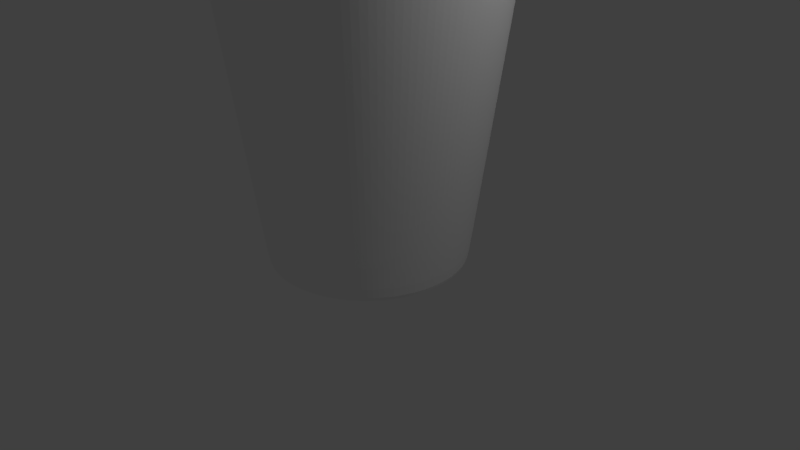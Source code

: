 # Source: StarbucksCup.blend  (saved by Blender 2.79.0; exported with 4.5.12 LTS)
import bpy
from mathutils import Matrix  # noqa: F401  (used for matrix-valued properties, if any)

bpy.ops.wm.read_factory_settings(use_empty=True)
scene = bpy.context.scene
scene.name = 'Scene'

# ---- collections
col_collection_1 = bpy.data.collections.new('Collection 1'); scene.collection.children.link(col_collection_1)

# ---- materials (node trees are filled in below, after node groups)
mat_material_002 = bpy.data.materials.new('Material.002')
mat_material_002.alpha_threshold = 0.0
mat_material_002.use_transparent_shadow = False
mat_material_002.preview_render_type = 'SHADERBALL'
mat_material_002.diffuse_color = (0.9502, 0.9502, 0.9502, 1.0)
mat_material_002.roughness = 0.5

# ---- material node trees

# ---- world
world_world = bpy.data.worlds.new('World'); scene.world = world_world
world_world.color = (0.05088, 0.05088, 0.05088)
world_world.use_sun_shadow = False
world_world.sun_shadow_jitter_overblur = 0.0
world_world.cycles.sampling_method = 'MANUAL'

# ---- cameras
cam_camera = bpy.data.cameras.new('Camera')
cam_camera.clip_end = 100.0
cam_camera.lens = 35.0
cam_camera.sensor_width = 32.0
cam_camera.sensor_height = 18.0
cam_camera.ortho_scale = 7.314
cam_camera.dof.focus_distance = 0.0
cam_camera.dof.aperture_fstop = 128.0

# ---- lights
light_hemi = bpy.data.lights.new('Hemi', 'SUN')
light_hemi.transmission_factor = 0.0
light_hemi.angle = 0.1993
light_hemi.energy = 1.0
light_hemi.shadow_buffer_clip_start = 0.5
light_hemi.shadow_soft_size = 0.1
light_hemi.shadow_cascade_max_distance = 1000.0
light_sun = bpy.data.lights.new('Sun', 'SUN')
light_sun.transmission_factor = 0.0
light_sun.angle = 0.1993
light_sun.energy = 1.0
light_sun.shadow_buffer_clip_start = 0.5
light_sun.shadow_soft_size = 0.1
light_sun.shadow_cascade_max_distance = 1000.0
light_lamp = bpy.data.lights.new('Lamp', 'POINT')
light_lamp.transmission_factor = 0.0
light_lamp.cutoff_distance = 30.0
light_lamp.energy = 100.0
light_lamp.shadow_buffer_clip_start = 1.001
light_lamp.shadow_soft_size = 0.1
light_lamp.shadow_maximum_resolution = 0.006
light_lamp.use_absolute_resolution = True

# ---- meshes
me_cylinder = bpy.data.meshes.new('Cylinder')
me_cylinder.from_pydata([(8.84e-09, 0.6534, -0.9259), (-4.012e-08, 1.036, 1.0), (0.1275, 0.6409, -0.9259), (0.2021, 1.016, 1.0), (0.2501, 0.6037, -0.9259), (0.3964, 0.9569, 1.0), (0.363, 0.5433, -0.9259), (0.5754, 0.8612, 1.0), (0.462, 0.462, -0.9259), (0.7324, 0.7324, 1.0), (0.5433, 0.363, -0.9259), (0.8612, 0.5754, 1.0), (0.6037, 0.2501, -0.9259), (0.9569, 0.3964, 1.0), (0.6409, 0.1275, -0.9259), (1.016, 0.2021, 1.0), (0.6534, 1.25e-07, -0.9259), (1.036, 3.724e-08, 1.0), (0.6409, -0.1275, -0.9259), (1.016, -0.2021, 1.0), (0.6037, -0.2501, -0.9259), (0.9569, -0.3964, 1.0), (0.5433, -0.363, -0.9259), (0.8612, -0.5754, 1.0), (0.462, -0.462, -0.9259), (0.7324, -0.7324, 1.0), (0.363, -0.5433, -0.9259), (0.5754, -0.8612, 1.0), (0.2501, -0.6037, -0.9259), (0.3964, -0.9569, 1.0), (0.1275, -0.6409, -0.9259), (0.2021, -1.016, 1.0), (-1.841e-07, -0.6534, -0.9259), (-3.523e-07, -1.036, 1.0), (-0.1275, -0.6409, -0.9259), (-0.2021, -1.016, 1.0), (-0.2501, -0.6037, -0.9259), (-0.3964, -0.9569, 1.0), (-0.363, -0.5433, -0.9259), (-0.5754, -0.8612, 1.0), (-0.462, -0.462, -0.9259), (-0.7324, -0.7324, 1.0), (-0.5433, -0.363, -0.9259), (-0.8612, -0.5754, 1.0), (-0.6037, -0.2501, -0.9259), (-0.9569, -0.3964, 1.0), (-0.6409, -0.1275, -0.9259), (-1.016, -0.2021, 1.0), (-0.6534, 7.2e-07, -0.9259), (-1.036, 9.803e-07, 1.0), (-0.6409, 0.1275, -0.9259), (-1.016, 0.2021, 1.0), (-0.6037, 0.2501, -0.9259), (-0.9569, 0.3964, 1.0), (-0.5433, 0.363, -0.9259), (-0.8612, 0.5754, 1.0), (-0.462, 0.462, -0.9259), (-0.7324, 0.7324, 1.0), (-0.363, 0.5433, -0.9259), (-0.5754, 0.8612, 1.0), (-0.2501, 0.6037, -0.9259), (-0.3964, 0.9569, 1.0), (-0.1275, 0.6409, -0.9259), (-0.2021, 1.016, 1.0), (3.474e-08, 0.7075, -0.9259), (0.138, 0.6939, -0.9259), (0.2707, 0.6536, -0.9259), (0.3931, 0.5882, -0.9259), (0.5003, 0.5003, -0.9259), (0.5882, 0.3931, -0.9259), (0.6536, 0.2707, -0.9259), (0.6939, 0.138, -0.9259), (0.7075, 1.368e-07, -0.9259), (0.6939, -0.138, -0.9259), (0.6536, -0.2707, -0.9259), (0.5882, -0.3931, -0.9259), (0.5003, -0.5003, -0.9259), (0.3931, -0.5882, -0.9259), (0.2707, -0.6536, -0.9259), (0.138, -0.6939, -0.9259), (-1.958e-07, -0.7075, -0.9259), (-0.138, -0.6939, -0.9259), (-0.2707, -0.6536, -0.9259), (-0.3931, -0.5882, -0.9259), (-0.5003, -0.5003, -0.9259), (-0.5882, -0.3931, -0.9259), (-0.6536, -0.2707, -0.9259), (-0.6939, -0.138, -0.9259), (-0.7075, 7.665e-07, -0.9259), (-0.6939, 0.138, -0.9259), (-0.6536, 0.2707, -0.9259), (-0.5882, 0.3931, -0.9259), (-0.5003, 0.5003, -0.9259), (-0.3931, 0.5882, -0.9259), (-0.2707, 0.6536, -0.9259), (-0.138, 0.6939, -0.9259), (0.2143, 1.077, 1.0), (-1.17e-08, 1.099, 1.0), (0.4204, 1.015, 1.0), (0.6103, 0.9134, 1.0), (0.7768, 0.7768, 1.0), (0.9134, 0.6103, 1.0), (1.015, 0.4204, 1.0), (1.077, 0.2143, 1.0), (1.099, 5.486e-08, 1.0), (1.077, -0.2143, 1.0), (1.015, -0.4204, 1.0), (0.9134, -0.6103, 1.0), (0.7768, -0.7768, 1.0), (0.6103, -0.9134, 1.0), (0.4204, -1.015, 1.0), (0.2143, -1.077, 1.0), (-3.696e-07, -1.099, 1.0), (-0.2143, -1.077, 1.0), (-0.4204, -1.015, 1.0), (-0.6103, -0.9134, 1.0), (-0.7768, -0.7768, 1.0), (-0.9134, -0.6103, 1.0), (-1.015, -0.4204, 1.0), (-1.077, -0.2143, 1.0), (-1.099, 1.033e-06, 1.0), (-1.077, 0.2143, 1.0), (-1.015, 0.4204, 1.0), (-0.9134, 0.6103, 1.0), (-0.7768, 0.7768, 1.0), (-0.6103, 0.9134, 1.0), (-0.4204, 1.015, 1.0), (-0.2143, 1.077, 1.0), (-2.08e-08, 1.149, 0.9661), (0.2241, 1.127, 0.9661), (0.4396, 1.061, 0.9661), (0.6382, 0.9552, 0.9661), (0.8123, 0.8123, 0.9661), (0.9552, 0.6382, 0.9661), (1.061, 0.4396, 0.9661), (1.127, 0.2241, 0.9661), (1.149, 4.514e-08, 0.9661), (1.127, -0.2241, 0.9661), (1.061, -0.4396, 0.9661), (0.9552, -0.6382, 0.9661), (0.8123, -0.8123, 0.9661), (0.6382, -0.9552, 0.9661), (0.4396, -1.061, 0.9661), (0.2241, -1.127, 0.9661), (-3.951e-07, -1.149, 0.9661), (-0.2241, -1.127, 0.9661), (-0.4396, -1.061, 0.9661), (-0.6382, -0.9552, 0.9661), (-0.8123, -0.8123, 0.9661), (-0.9552, -0.6382, 0.9661), (-1.061, -0.4396, 0.9661), (-1.127, -0.2241, 0.9661), (-1.149, 1.068e-06, 0.9661), (-1.127, 0.2241, 0.9661), (-1.061, 0.4396, 0.9661), (-0.9552, 0.6382, 0.9661), (-0.8123, 0.8123, 0.9661), (-0.6382, 0.9552, 0.9661), (-0.4396, 1.061, 0.9661), (-0.2241, 1.127, 0.9661), (0.2153, 1.082, 0.9074), (0.4223, 1.019, 0.9074), (0.6131, 0.9175, 0.9074), (0.7803, 0.7803, 0.9074), (0.9175, 0.6131, 0.9074), (1.019, 0.4223, 0.9074), (1.082, 0.2153, 0.9074), (1.103, 5.458e-08, 0.9074), (1.082, -0.2153, 0.9074), (1.019, -0.4223, 0.9074), (0.9175, -0.6131, 0.9074), (0.7803, -0.7803, 0.9074), (0.6131, -0.9175, 0.9074), (0.4223, -1.019, 0.9074), (0.2153, -1.082, 0.9074), (-3.767e-07, -1.103, 0.9074), (-0.2153, -1.082, 0.9029), (-0.4223, -1.019, 0.9074), (-0.6131, -0.9175, 0.9074), (-0.7803, -0.7803, 0.9074), (-0.9175, -0.6131, 0.9074), (-1.019, -0.4223, 0.9074), (-1.082, -0.2153, 0.9074), (-1.103, 1.037e-06, 0.9074), (-1.082, 0.2153, 0.9074), (-1.019, 0.4223, 0.9074), (-0.9175, 0.6131, 0.9074), (-0.7803, 0.7803, 0.9074), (-0.6131, 0.9175, 0.9074), (-0.4223, 1.019, 0.9074), (-0.2153, 1.082, 0.9074), (-1.714e-08, 1.103, 0.9074), (0.2121, 1.101, 0.9609), (0.416, 1.037, 0.9609), (0.604, 0.9335, 0.9609), (0.7688, 0.7938, 0.9609), (0.904, 0.6237, 0.9609), (1.004, 0.4296, 0.9609), (1.066, 0.219, 0.9609), (1.087, 5.093e-08, 0.9609), (1.066, -0.219, 0.9609), (1.004, -0.4296, 0.9609), (0.904, -0.6237, 0.9609), (0.7688, -0.7938, 0.9609), (0.604, -0.9335, 0.9609), (0.416, -1.037, 0.9609), (0.2121, -1.101, 0.9609), (-3.69e-07, -1.123, 0.9609), (-0.2121, -1.101, 0.9609), (-0.416, -1.037, 0.9609), (-0.604, -0.9335, 0.9609), (-0.7688, -0.7938, 0.9609), (-0.904, -0.6237, 0.9609), (-1.004, -0.4296, 0.9609), (-1.066, -0.219, 0.9609), (-1.087, 1.05e-06, 0.9609), (-1.066, 0.219, 0.9609), (-1.004, 0.4296, 0.9609), (-0.904, 0.6237, 0.9609), (-0.7688, 0.7938, 0.9609), (-0.604, 0.9335, 0.9609), (-0.416, 1.037, 0.9609), (-0.2121, 1.101, 0.9609), (-1.477e-08, 1.123, 0.9609), (-4.012e-08, 1.036, 1.0), (0.2021, 1.016, 1.0), (0.3964, 0.9569, 1.0), (0.5754, 0.8612, 1.0), (0.7324, 0.7324, 1.0), (0.8612, 0.5754, 1.0), (0.9569, 0.3964, 1.0), (1.016, 0.2021, 1.0), (1.036, 3.724e-08, 1.0), (1.016, -0.2021, 1.0), (0.9569, -0.3964, 1.0), (0.8612, -0.5754, 1.0), (0.7324, -0.7324, 1.0), (0.5754, -0.8612, 1.0), (0.3964, -0.9569, 1.0), (0.2021, -1.016, 1.0), (-3.523e-07, -1.036, 1.0), (-0.2021, -1.016, 1.0), (-0.3964, -0.9569, 1.0), (-0.5754, -0.8612, 1.0), (-0.7324, -0.7324, 1.0), (-0.8612, -0.5754, 1.0), (-0.9569, -0.3964, 1.0), (-1.016, -0.2021, 1.0), (-1.036, 9.803e-07, 1.0), (-1.016, 0.2021, 1.0), (-0.9569, 0.3964, 1.0), (-0.8612, 0.5754, 1.0), (-0.7324, 0.7324, 1.0), (-0.5754, 0.8612, 1.0), (-0.3964, 0.9569, 1.0), (-0.2021, 1.016, 1.0), (-0.2021, 1.016, 1.0), (-0.3964, 0.9569, 1.0), (-0.5754, 0.8612, 1.0), (-0.7324, 0.7324, 1.0), (-0.8612, 0.5754, 1.0), (-0.9569, 0.3964, 1.0), (-1.016, 0.2021, 1.0), (-1.036, 9.803e-07, 1.0), (-1.016, -0.2021, 1.0), (-0.9569, -0.3964, 1.0), (-0.8612, -0.5754, 1.0), (-0.7324, -0.7324, 1.0), (-0.5754, -0.8612, 1.0), (-0.3964, -0.9569, 1.0), (-0.2021, -1.016, 1.0), (-3.523e-07, -1.036, 1.0), (0.2021, -1.016, 1.0), (0.3964, -0.9569, 1.0), (0.5754, -0.8612, 1.0), (0.7324, -0.7324, 1.0), (0.8612, -0.5754, 1.0), (0.9569, -0.3964, 1.0), (1.016, -0.2021, 1.0), (1.036, 3.724e-08, 1.0), (1.016, 0.2021, 1.0), (0.9569, 0.3964, 1.0), (0.8612, 0.5754, 1.0), (0.7324, 0.7324, 1.0), (0.5754, 0.8612, 1.0), (0.3964, 0.9569, 1.0), (0.2021, 1.016, 1.0), (-4.012e-08, 1.036, 1.0), (-0.1249, 0.6278, -0.8862), (-0.245, 0.5914, -0.8862), (-0.3556, 0.5322, -0.8862), (-0.4526, 0.4526, -0.8862), (-0.5322, 0.3556, -0.8862), (-0.5914, 0.245, -0.8862), (-0.6278, 0.1249, -0.8862), (-0.6401, 6.976e-07, -0.8862), (-0.6278, -0.1249, -0.8862), (-0.5914, -0.245, -0.8862), (-0.5322, -0.3556, -0.8862), (-0.4526, -0.4526, -0.8862), (-0.3556, -0.5322, -0.8862), (-0.245, -0.5914, -0.8862), (-0.1249, -0.6278, -0.8862), (-4.763e-07, -0.6401, -0.8862), (0.1249, -0.6278, -0.8862), (0.245, -0.5914, -0.8862), (0.3556, -0.5322, -0.8862), (0.4526, -0.4526, -0.8862), (0.5322, -0.3556, -0.8862), (0.5914, -0.245, -0.8862), (0.6278, -0.1249, -0.8862), (0.6401, 9.839e-08, -0.8862), (0.6278, 0.1249, -0.8862), (0.5914, 0.245, -0.8862), (0.5322, 0.3556, -0.8862), (0.4526, 0.4526, -0.8862), (0.3556, 0.5322, -0.8862), (0.245, 0.5914, -0.8862), (0.1249, 0.6278, -0.8862), (-3.066e-07, 0.6401, -0.8862), (0.1403, 0.7064, -0.8693), (0.2752, 0.6654, -0.8693), (0.3995, 0.5988, -0.8693), (0.5085, 0.5093, -0.8693), (0.5979, 0.4001, -0.8693), (0.6644, 0.2756, -0.8693), (0.7053, 0.1405, -0.8693), (0.7191, 1.341e-07, -0.8693), (0.7053, -0.1405, -0.8693), (0.6644, -0.2756, -0.8693), (0.5979, -0.4001, -0.8693), (0.5085, -0.5093, -0.8693), (0.3995, -0.5988, -0.8693), (0.2752, -0.6654, -0.8693), (0.1403, -0.7064, -0.8693), (-2.011e-07, -0.7202, -0.8693), (-0.1403, -0.7064, -0.8693), (-0.2752, -0.6654, -0.8693), (-0.3995, -0.5988, -0.8693), (-0.5085, -0.5093, -0.8693), (-0.5979, -0.4001, -0.8693), (-0.6644, -0.2756, -0.8693), (-0.7053, -0.1405, -0.8693), (-0.7191, 7.752e-07, -0.8693), (-0.7053, 0.1405, -0.8693), (-0.6644, 0.2756, -0.8693), (-0.5979, 0.4001, -0.8693), (-0.5085, 0.5093, -0.8693), (-0.3995, 0.5988, -0.8693), (-0.2752, 0.6654, -0.8693), (-0.1403, 0.7064, -0.8693), (3.322e-08, 0.7202, -0.8693), (-0.266, 0.6421, -0.7864), (-0.1356, 0.6816, -0.7864), (0.3861, 0.5779, -0.7864), (0.4914, 0.4914, -0.7864), (-4.849e-07, -0.695, -0.7864), (-0.1356, -0.6816, -0.7864), (-0.3861, 0.5779, -0.7864), (0.266, 0.6421, -0.7864), (0.1356, -0.6816, -0.7864), (-0.4914, 0.4914, -0.7864), (0.1356, 0.6816, -0.7864), (0.266, -0.6421, -0.7864), (-0.5779, 0.3861, -0.7864), (-2.755e-07, 0.695, -0.7864), (0.3861, -0.5779, -0.7864), (-0.6421, 0.266, -0.7864), (0.4914, -0.4914, -0.7864), (-0.6816, 0.1356, -0.7864), (0.5779, -0.3861, -0.7864), (-0.695, 7.435e-07, -0.7864), (0.6421, -0.266, -0.7864), (-0.6816, -0.1356, -0.7864), (0.6816, -0.1356, -0.7864), (-0.6421, -0.266, -0.7864), (0.695, 1.108e-07, -0.7864), (-0.5779, -0.3861, -0.7864), (0.6816, 0.1356, -0.7864), (-0.4914, -0.4914, -0.7864), (0.6421, 0.266, -0.7864), (-0.3861, -0.5779, -0.7864), (0.5779, 0.3861, -0.7864), (-0.266, -0.6421, -0.7864), (-2.886e-07, 0.676, -0.8862), (-0.1319, 0.663, -0.8862), (-0.2587, 0.6245, -0.8862), (-0.3755, 0.562, -0.8862), (-0.478, 0.478, -0.8862), (-0.562, 0.3755, -0.8862), (-0.6245, 0.2587, -0.8862), (-0.663, 0.1319, -0.8862), (-0.676, 7.303e-07, -0.8862), (-0.663, -0.1319, -0.8862), (-0.6245, -0.2587, -0.8862), (-0.562, -0.3755, -0.8862), (-0.478, -0.478, -0.8862), (-0.3755, -0.562, -0.8862), (-0.2587, -0.6245, -0.8862), (-0.1319, -0.663, -0.8862), (-4.923e-07, -0.676, -0.8862), (0.1319, -0.663, -0.8862), (0.2587, -0.6245, -0.8862), (0.3755, -0.562, -0.8862), (0.478, -0.478, -0.8862), (0.562, -0.3755, -0.8862), (0.6245, -0.2587, -0.8862), (0.663, -0.1319, -0.8862), (0.676, 1.149e-07, -0.8862), (0.663, 0.1319, -0.8862), (0.6245, 0.2587, -0.8862), (0.562, 0.3755, -0.8862), (0.478, 0.478, -0.8862), (0.3755, 0.562, -0.8862), (0.2587, 0.6245, -0.8862), (0.1319, 0.663, -0.8862), (0.2121, 1.101, 0.9374), (0.416, 1.037, 0.9374), (0.604, 0.9335, 0.9374), (0.7688, 0.7938, 0.9374), (0.904, 0.6237, 0.9374), (1.004, 0.4296, 0.9374), (1.066, 0.219, 0.9374), (1.087, 5.093e-08, 0.9374), (1.066, -0.219, 0.9374), (1.004, -0.4296, 0.9374), (0.904, -0.6237, 0.9374), (0.7688, -0.7938, 0.9374), (0.604, -0.9335, 0.9374), (0.416, -1.037, 0.9374), (0.2121, -1.101, 0.9374), (-3.69e-07, -1.123, 0.9374), (-0.2121, -1.101, 0.9374), (-0.416, -1.037, 0.9374), (-0.604, -0.9335, 0.9374), (-0.7688, -0.7938, 0.9374), (-0.904, -0.6237, 0.9374), (-1.004, -0.4296, 0.9374), (-1.066, -0.219, 0.9374), (-1.087, 1.05e-06, 0.9374), (-1.066, 0.219, 0.9374), (-1.004, 0.4296, 0.9374), (-0.904, 0.6237, 0.9374), (-0.7688, 0.7938, 0.9374), (-0.604, 0.9335, 0.9374), (-0.416, 1.037, 0.9374), (-0.2121, 1.101, 0.9374), (-1.477e-08, 1.123, 0.9374), (-1.399e-08, 1.116, 0.931), (0.2109, 1.095, 0.931), (0.4137, 1.031, 0.931), (0.6007, 0.928, 0.931), (0.7645, 0.7892, 0.931), (0.899, 0.6201, 0.931), (0.9989, 0.4271, 0.931), (1.06, 0.2177, 0.931), (1.081, 5.229e-08, 0.931), (1.06, -0.2177, 0.931), (0.9989, -0.4271, 0.931), (0.899, -0.6201, 0.931), (0.7645, -0.7892, 0.931), (0.6007, -0.928, 0.931), (0.4137, -1.031, 0.931), (0.2109, -1.095, 0.931), (-3.663e-07, -1.116, 0.931), (-0.2109, -1.095, 0.931), (-0.4137, -1.031, 0.931), (-0.6007, -0.928, 0.931), (-0.7645, -0.7892, 0.931), (-0.899, -0.6201, 0.931), (-0.9989, -0.4271, 0.931), (-1.06, -0.2177, 0.931), (-1.081, 1.046e-06, 0.931), (-1.06, 0.2177, 0.931), (-0.9989, 0.4271, 0.931), (-0.899, 0.6201, 0.931), (-0.7645, 0.7892, 0.931), (-0.6007, 0.928, 0.931), (-0.4137, 1.031, 0.931), (-0.2109, 1.095, 0.931), (-2.179e-08, 1.138, 0.9362), (0.222, 1.116, 0.9362), (0.4356, 1.052, 0.9362), (0.6323, 0.9463, 0.9362), (0.8048, 0.8048, 0.9362), (0.9463, 0.6323, 0.9362), (1.052, 0.4356, 0.9362), (1.116, 0.222, 0.9362), (1.138, 4.858e-08, 0.9362), (1.116, -0.222, 0.9362), (1.052, -0.4356, 0.9362), (0.9463, -0.6323, 0.9362), (0.8048, -0.8048, 0.9362), (0.6323, -0.9463, 0.9362), (0.4356, -1.052, 0.9362), (0.222, -1.116, 0.9362), (-3.926e-07, -1.138, 0.9362), (-0.222, -1.116, 0.934), (-0.4356, -1.052, 0.9362), (-0.6323, -0.9463, 0.9362), (-0.8048, -0.8048, 0.9362), (-0.9463, -0.6323, 0.9362), (-1.052, -0.4356, 0.9362), (-1.116, -0.222, 0.9362), (-1.138, 1.062e-06, 0.9362), (-1.116, 0.222, 0.9362), (-1.052, 0.4356, 0.9362), (-0.9463, 0.6323, 0.9362), (-0.8048, 0.8048, 0.9362), (-0.6323, 0.9463, 0.9362), (-0.4355, 1.052, 0.9362), (-0.222, 1.116, 0.9362)], [(446, 447), (445, 446), (444, 445), (443, 444), (442, 443), (441, 442), (440, 441), (439, 440), (438, 439), (437, 438), (436, 437), (435, 436), (434, 435), (433, 434), (432, 433), (431, 432), (430, 431), (429, 430), (428, 429), (427, 428), (426, 427), (425, 426), (424, 425), (423, 424), (422, 423), (421, 422), (420, 421), (419, 420), (418, 419), (417, 418), (416, 417), (447, 416)], [(128, 97, 96, 129), (129, 96, 98, 130), (130, 98, 99, 131), (131, 99, 100, 132), (132, 100, 101, 133), (133, 101, 102, 134), (134, 102, 103, 135), (135, 103, 104, 136), (136, 104, 105, 137), (137, 105, 106, 138), (138, 106, 107, 139), (139, 107, 108, 140), (140, 108, 109, 141), (141, 109, 110, 142), (142, 110, 111, 143), (143, 111, 112, 144), (144, 112, 113, 145), (145, 113, 114, 146), (146, 114, 115, 147), (147, 115, 116, 148), (148, 116, 117, 149), (149, 117, 118, 150), (150, 118, 119, 151), (151, 119, 120, 152), (152, 120, 121, 153), (153, 121, 122, 154), (154, 122, 123, 155), (155, 123, 124, 156), (156, 124, 125, 157), (157, 125, 126, 158), (39, 37, 242, 243), (158, 126, 127, 159), (159, 127, 97, 128), (0, 2, 4, 6, 8, 10, 12, 14, 16, 18, 20, 22, 24, 26, 28, 30, 32, 34, 36, 38, 40, 42, 44, 46, 48, 50, 52, 54, 56, 58, 60, 62), (2, 0, 64, 65), (4, 2, 65, 66), (6, 4, 66, 67), (8, 6, 67, 68), (10, 8, 68, 69), (12, 10, 69, 70), (14, 12, 70, 71), (16, 14, 71, 72), (18, 16, 72, 73), (20, 18, 73, 74), (22, 20, 74, 75), (24, 22, 75, 76), (26, 24, 76, 77), (28, 26, 77, 78), (30, 28, 78, 79), (32, 30, 79, 80), (34, 32, 80, 81), (36, 34, 81, 82), (38, 36, 82, 83), (40, 38, 83, 84), (42, 40, 84, 85), (44, 42, 85, 86), (46, 44, 86, 87), (48, 46, 87, 88), (50, 48, 88, 89), (52, 50, 89, 90), (54, 52, 90, 91), (56, 54, 91, 92), (58, 56, 92, 93), (60, 58, 93, 94), (62, 60, 94, 95), (0, 62, 95, 64), (1, 3, 96, 97), (3, 5, 98, 96), (5, 7, 99, 98), (7, 9, 100, 99), (9, 11, 101, 100), (11, 13, 102, 101), (13, 15, 103, 102), (15, 17, 104, 103), (17, 19, 105, 104), (19, 21, 106, 105), (21, 23, 107, 106), (23, 25, 108, 107), (25, 27, 109, 108), (27, 29, 110, 109), (29, 31, 111, 110), (31, 33, 112, 111), (33, 35, 113, 112), (35, 37, 114, 113), (37, 39, 115, 114), (39, 41, 116, 115), (41, 43, 117, 116), (43, 45, 118, 117), (45, 47, 119, 118), (47, 49, 120, 119), (49, 51, 121, 120), (51, 53, 122, 121), (53, 55, 123, 122), (55, 57, 124, 123), (57, 59, 125, 124), (59, 61, 126, 125), (61, 63, 127, 126), (63, 1, 97, 127), (511, 159, 128, 480), (510, 158, 159, 511), (509, 157, 158, 510), (508, 156, 157, 509), (507, 155, 156, 508), (506, 154, 155, 507), (505, 153, 154, 506), (504, 152, 153, 505), (503, 151, 152, 504), (502, 150, 151, 503), (501, 149, 150, 502), (500, 148, 149, 501), (499, 147, 148, 500), (498, 146, 147, 499), (497, 145, 146, 498), (496, 144, 145, 497), (495, 143, 144, 496), (494, 142, 143, 495), (493, 141, 142, 494), (492, 140, 141, 493), (491, 139, 140, 492), (490, 138, 139, 491), (489, 137, 138, 490), (488, 136, 137, 489), (487, 135, 136, 488), (486, 134, 135, 487), (485, 133, 134, 486), (484, 132, 133, 485), (483, 131, 132, 484), (482, 130, 131, 483), (481, 129, 130, 482), (480, 128, 129, 481), (223, 191, 160, 192), (192, 160, 161, 193), (193, 161, 162, 194), (194, 162, 163, 195), (195, 163, 164, 196), (196, 164, 165, 197), (197, 165, 166, 198), (198, 166, 167, 199), (199, 167, 168, 200), (200, 168, 169, 201), (201, 169, 170, 202), (202, 170, 171, 203), (203, 171, 172, 204), (204, 172, 173, 205), (205, 173, 174, 206), (206, 174, 175, 207), (207, 175, 176, 208), (208, 176, 177, 209), (209, 177, 178, 210), (210, 178, 179, 211), (211, 179, 180, 212), (212, 180, 181, 213), (213, 181, 182, 214), (214, 182, 183, 215), (215, 183, 184, 216), (216, 184, 185, 217), (217, 185, 186, 218), (218, 186, 187, 219), (219, 187, 188, 220), (220, 188, 189, 221), (221, 189, 190, 222), (222, 190, 191, 223), (479, 222, 223, 448), (478, 221, 222, 479), (477, 220, 221, 478), (476, 219, 220, 477), (475, 218, 219, 476), (474, 217, 218, 475), (473, 216, 217, 474), (472, 215, 216, 473), (471, 214, 215, 472), (470, 213, 214, 471), (469, 212, 213, 470), (468, 211, 212, 469), (467, 210, 211, 468), (466, 209, 210, 467), (465, 208, 209, 466), (464, 207, 208, 465), (463, 206, 207, 464), (462, 205, 206, 463), (461, 204, 205, 462), (460, 203, 204, 461), (459, 202, 203, 460), (458, 201, 202, 459), (457, 200, 201, 458), (456, 199, 200, 457), (455, 198, 199, 456), (454, 197, 198, 455), (453, 196, 197, 454), (452, 195, 196, 453), (451, 194, 195, 452), (450, 193, 194, 451), (449, 192, 193, 450), (448, 223, 192, 449), (353, 352, 386, 385), (13, 11, 229, 230), (41, 39, 243, 244), (15, 13, 230, 231), (43, 41, 244, 245), (17, 15, 231, 232), (45, 43, 245, 246), (19, 17, 232, 233), (47, 45, 246, 247), (21, 19, 233, 234), (49, 47, 247, 248), (23, 21, 234, 235), (51, 49, 248, 249), (25, 23, 235, 236), (53, 51, 249, 250), (27, 25, 236, 237), (55, 53, 250, 251), (29, 27, 237, 238), (3, 1, 224, 225), (57, 55, 251, 252), (31, 29, 238, 239), (5, 3, 225, 226), (59, 57, 252, 253), (33, 31, 239, 240), (7, 5, 226, 227), (61, 59, 253, 254), (35, 33, 240, 241), (9, 7, 227, 228), (63, 61, 254, 255), (37, 35, 241, 242), (11, 9, 228, 229), (1, 63, 255, 224), (241, 240, 271, 270), (247, 246, 265, 264), (226, 225, 286, 285), (254, 253, 258, 257), (233, 232, 279, 278), (239, 238, 273, 272), (246, 245, 266, 265), (252, 251, 260, 259), (232, 231, 280, 279), (225, 224, 287, 286), (245, 244, 267, 266), (238, 237, 274, 273), (231, 230, 281, 280), (251, 250, 261, 260), (244, 243, 268, 267), (237, 236, 275, 274), (230, 229, 282, 281), (250, 249, 262, 261), (243, 242, 269, 268), (236, 235, 276, 275), (224, 255, 256, 287), (249, 248, 263, 262), (318, 319, 288, 289, 290, 291, 292, 293, 294, 295, 296, 297, 298, 299, 300, 301, 302, 303, 304, 305, 306, 307, 308, 309, 310, 311, 312, 313, 314, 315, 316, 317), (229, 228, 283, 282), (235, 234, 277, 276), (227, 226, 285, 284), (242, 241, 270, 269), (248, 247, 264, 263), (240, 239, 272, 271), (255, 254, 257, 256), (234, 233, 278, 277), (253, 252, 259, 258), (228, 227, 284, 283), (355, 354, 413, 412), (357, 356, 400, 399), (352, 358, 387, 386), (354, 359, 414, 413), (356, 360, 401, 400), (358, 361, 388, 387), (359, 362, 415, 414), (360, 363, 402, 401), (361, 364, 389, 388), (362, 365, 384, 415), (363, 366, 403, 402), (364, 367, 390, 389), (366, 368, 404, 403), (367, 369, 391, 390), (368, 370, 405, 404), (369, 371, 392, 391), (370, 372, 406, 405), (371, 373, 393, 392), (372, 374, 407, 406), (373, 375, 394, 393), (374, 376, 408, 407), (375, 377, 395, 394), (376, 378, 409, 408), (377, 379, 396, 395), (378, 380, 410, 409), (379, 381, 397, 396), (380, 382, 411, 410), (381, 383, 398, 397), (365, 353, 385, 384), (382, 355, 412, 411), (383, 357, 399, 398), (64, 351, 320, 65), (65, 320, 321, 66), (66, 321, 322, 67), (67, 322, 323, 68), (68, 323, 324, 69), (69, 324, 325, 70), (70, 325, 326, 71), (71, 326, 327, 72), (72, 327, 328, 73), (73, 328, 329, 74), (74, 329, 330, 75), (75, 330, 331, 76), (76, 331, 332, 77), (77, 332, 333, 78), (78, 333, 334, 79), (79, 334, 335, 80), (80, 335, 336, 81), (81, 336, 337, 82), (82, 337, 338, 83), (83, 338, 339, 84), (84, 339, 340, 85), (85, 340, 341, 86), (86, 341, 342, 87), (87, 342, 343, 88), (88, 343, 344, 89), (89, 344, 345, 90), (90, 345, 346, 91), (91, 346, 347, 92), (92, 347, 348, 93), (93, 348, 349, 94), (94, 349, 350, 95), (95, 350, 351, 64), (269, 270, 357, 383), (282, 283, 355, 382), (287, 256, 353, 365), (268, 269, 383, 381), (281, 282, 382, 380), (267, 268, 381, 379), (280, 281, 380, 378), (266, 267, 379, 377), (279, 280, 378, 376), (265, 266, 377, 375), (278, 279, 376, 374), (264, 265, 375, 373), (277, 278, 374, 372), (263, 264, 373, 371), (276, 277, 372, 370), (262, 263, 371, 369), (275, 276, 370, 368), (261, 262, 369, 367), (274, 275, 368, 366), (260, 261, 367, 364), (273, 274, 366, 363), (286, 287, 365, 362), (259, 260, 364, 361), (272, 273, 363, 360), (285, 286, 362, 359), (258, 259, 361, 358), (271, 272, 360, 356), (284, 285, 359, 354), (257, 258, 358, 352), (270, 271, 356, 357), (283, 284, 354, 355), (256, 257, 352, 353), (288, 319, 384, 385), (289, 288, 385, 386), (290, 289, 386, 387), (291, 290, 387, 388), (292, 291, 388, 389), (293, 292, 389, 390), (294, 293, 390, 391), (295, 294, 391, 392), (296, 295, 392, 393), (297, 296, 393, 394), (298, 297, 394, 395), (299, 298, 395, 396), (300, 299, 396, 397), (301, 300, 397, 398), (302, 301, 398, 399), (303, 302, 399, 400), (304, 303, 400, 401), (305, 304, 401, 402), (306, 305, 402, 403), (307, 306, 403, 404), (308, 307, 404, 405), (309, 308, 405, 406), (310, 309, 406, 407), (311, 310, 407, 408), (312, 311, 408, 409), (313, 312, 409, 410), (314, 313, 410, 411), (315, 314, 411, 412), (316, 315, 412, 413), (317, 316, 413, 414), (318, 317, 414, 415), (319, 318, 415, 384), (351, 448, 449, 320), (320, 449, 450, 321), (321, 450, 451, 322), (322, 451, 452, 323), (323, 452, 453, 324), (324, 453, 454, 325), (325, 454, 455, 326), (326, 455, 456, 327), (327, 456, 457, 328), (328, 457, 458, 329), (329, 458, 459, 330), (330, 459, 460, 331), (331, 460, 461, 332), (332, 461, 462, 333), (333, 462, 463, 334), (334, 463, 464, 335), (335, 464, 465, 336), (336, 465, 466, 337), (337, 466, 467, 338), (338, 467, 468, 339), (339, 468, 469, 340), (340, 469, 470, 341), (341, 470, 471, 342), (342, 471, 472, 343), (343, 472, 473, 344), (344, 473, 474, 345), (345, 474, 475, 346), (346, 475, 476, 347), (347, 476, 477, 348), (348, 477, 478, 349), (349, 478, 479, 350), (350, 479, 448, 351), (191, 480, 481, 160), (160, 481, 482, 161), (161, 482, 483, 162), (162, 483, 484, 163), (163, 484, 485, 164), (164, 485, 486, 165), (165, 486, 487, 166), (166, 487, 488, 167), (167, 488, 489, 168), (168, 489, 490, 169), (169, 490, 491, 170), (170, 491, 492, 171), (171, 492, 493, 172), (172, 493, 494, 173), (173, 494, 495, 174), (174, 495, 496, 175), (175, 496, 497, 176), (176, 497, 498, 177), (177, 498, 499, 178), (178, 499, 500, 179), (179, 500, 501, 180), (180, 501, 502, 181), (181, 502, 503, 182), (182, 503, 504, 183), (183, 504, 505, 184), (184, 505, 506, 185), (185, 506, 507, 186), (186, 507, 508, 187), (187, 508, 509, 188), (188, 509, 510, 189), (189, 510, 511, 190), (190, 511, 480, 191)])
me_cylinder.materials.append(mat_material_002)
me_cylinder.materials.append(None)
me_cylinder.use_remesh_preserve_volume = False
me_cylinder.use_remesh_preserve_attributes = False
me_cylinder.use_mirror_vertex_groups = False
me_cylinder.update()

# ---- objects
ob_hemi = bpy.data.objects.new('Hemi', light_hemi)
ob_sun = bpy.data.objects.new('Sun', light_sun)
ob_cylinder = bpy.data.objects.new('Cylinder', me_cylinder)
ob_lamp = bpy.data.objects.new('Lamp', light_lamp)
ob_camera = bpy.data.objects.new('Camera', cam_camera)

# ---- transforms, parenting, visibility, modifiers, constraints
ob_hemi.location = (3.606, -1.687, 1.04)
ob_hemi.lineart.crease_threshold = 0.0
ob_sun.location = (3.606, -1.687, 1.04)
ob_sun.lineart.crease_threshold = 0.0
ob_cylinder.location = (0.0, 0.0, 2.752)
ob_cylinder.scale = (1.8, 1.8, 2.937)
ob_cylinder.lineart.crease_threshold = 0.0
_m = ob_cylinder.modifiers.new('Subsurf', 'SUBSURF')
_m.uv_smooth = 'PRESERVE_CORNERS'
_m.quality = 2
_m.levels = 2
_m.show_only_control_edges = False
ob_lamp.location = (4.076, 1.005, 5.904)
ob_lamp.rotation_euler = (0.6503, 0.05522, 1.866)
ob_lamp.lock_rotations_4d = False
ob_lamp.empty_display_type = 'ARROWS'
ob_lamp.color = (0.0, 0.0, 0.0, 0.0)
ob_lamp.lineart.crease_threshold = 0.0
ob_camera.location = (7.481, -6.508, 5.344)
ob_camera.rotation_euler = (1.109, 0.0, 0.8149)
ob_camera.lock_rotations_4d = False
ob_camera.empty_display_type = 'ARROWS'
ob_camera.color = (0.0, 0.0, 0.0, 0.0)
ob_camera.display_type = 'WIRE'
ob_camera.lineart.crease_threshold = 0.0

# ---- collection membership
col_collection_1.objects.link(ob_hemi)
col_collection_1.objects.link(ob_sun)
col_collection_1.objects.link(ob_cylinder)
col_collection_1.objects.link(ob_lamp)
col_collection_1.objects.link(ob_camera)

# ---- scene / render settings (as saved in the file)
scene.camera = ob_camera
scene.frame_start = 1; scene.frame_end = 250; scene.frame_set(1)
scene.render.engine = 'BLENDER_EEVEE_NEXT'
scene.render.resolution_percentage = 50
scene.render.dither_intensity = 0.0
scene.cycles.use_denoising = False
scene.cycles.samples = 128
scene.cycles.sampling_pattern = 'TABULATED_SOBOL'
scene.cycles.use_adaptive_sampling = False
scene.cycles.use_light_tree = False
scene.cycles.blur_glossy = 0.0
scene.cycles.sample_clamp_indirect = 0.0
scene.view_settings.view_transform = 'Standard'
bpy.context.view_layer.update()
